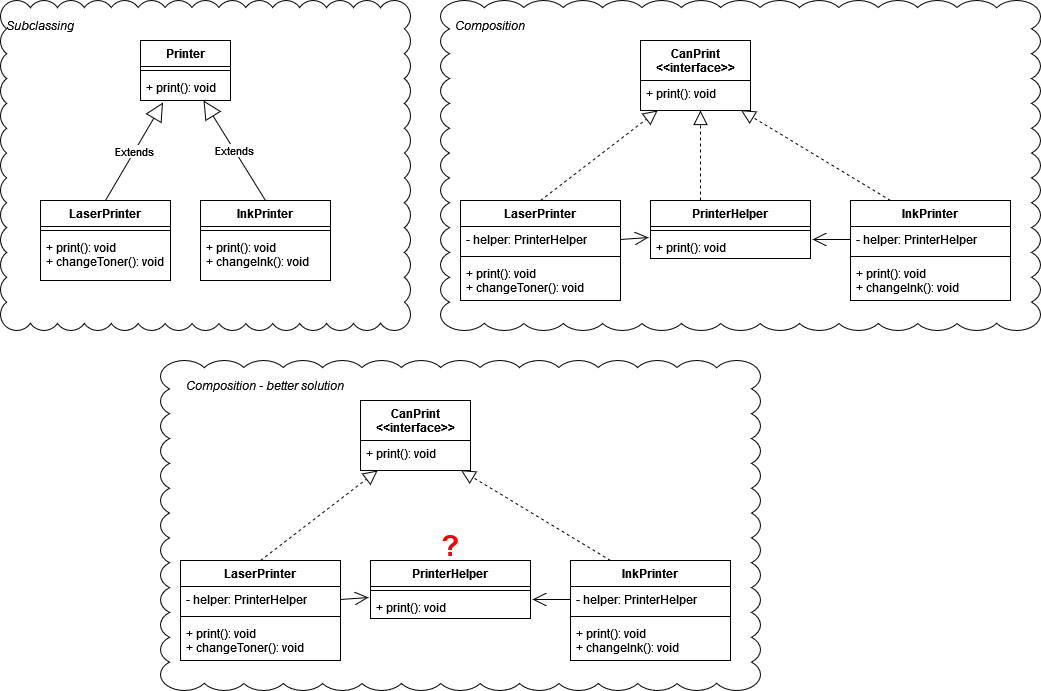

The diagram above was exported from draw.io. Its source (the exported page's mxGraphModel, read from the mxfile embedded in the PNG):
<mxGraphModel dx="954" dy="654" grid="1" gridSize="10" guides="1" tooltips="1" connect="1" arrows="1" fold="1" page="1" pageScale="1" pageWidth="850" pageHeight="1100" math="0" shadow="0">
  <root>
    <mxCell id="0" />
    <mxCell id="1" parent="0" />
    <mxCell id="IOdSipZ9xQIzLYeEUAkK-6" value="" style="whiteSpace=wrap;html=1;shape=mxgraph.basic.cloud_rect;fillColor=none;" parent="1" vertex="1">
      <mxGeometry x="480" y="40" width="600" height="330" as="geometry" />
    </mxCell>
    <mxCell id="IOdSipZ9xQIzLYeEUAkK-5" value="" style="whiteSpace=wrap;html=1;shape=mxgraph.basic.cloud_rect;fillColor=none;" parent="1" vertex="1">
      <mxGeometry x="40" y="40" width="410" height="330" as="geometry" />
    </mxCell>
    <mxCell id="nEL6GGNZaMH7f-htK3Fx-1" value="Printer" style="swimlane;fontStyle=1;align=center;verticalAlign=top;childLayout=stackLayout;horizontal=1;startSize=26;horizontalStack=0;resizeParent=1;resizeParentMax=0;resizeLast=0;collapsible=1;marginBottom=0;" parent="1" vertex="1">
      <mxGeometry x="180" y="80" width="90" height="60" as="geometry" />
    </mxCell>
    <mxCell id="nEL6GGNZaMH7f-htK3Fx-3" value="" style="line;strokeWidth=1;fillColor=none;align=left;verticalAlign=middle;spacingTop=-1;spacingLeft=3;spacingRight=3;rotatable=0;labelPosition=right;points=[];portConstraint=eastwest;strokeColor=inherit;" parent="nEL6GGNZaMH7f-htK3Fx-1" vertex="1">
      <mxGeometry y="26" width="90" height="8" as="geometry" />
    </mxCell>
    <mxCell id="nEL6GGNZaMH7f-htK3Fx-4" value="+ print(): void" style="text;strokeColor=none;fillColor=none;align=left;verticalAlign=top;spacingLeft=4;spacingRight=4;overflow=hidden;rotatable=0;points=[[0,0.5],[1,0.5]];portConstraint=eastwest;" parent="nEL6GGNZaMH7f-htK3Fx-1" vertex="1">
      <mxGeometry y="34" width="90" height="26" as="geometry" />
    </mxCell>
    <mxCell id="nEL6GGNZaMH7f-htK3Fx-5" value="LaserPrinter" style="swimlane;fontStyle=1;align=center;verticalAlign=top;childLayout=stackLayout;horizontal=1;startSize=26;horizontalStack=0;resizeParent=1;resizeParentMax=0;resizeLast=0;collapsible=1;marginBottom=0;" parent="1" vertex="1">
      <mxGeometry x="80" y="240" width="130" height="80" as="geometry" />
    </mxCell>
    <mxCell id="nEL6GGNZaMH7f-htK3Fx-7" value="" style="line;strokeWidth=1;fillColor=none;align=left;verticalAlign=middle;spacingTop=-1;spacingLeft=3;spacingRight=3;rotatable=0;labelPosition=right;points=[];portConstraint=eastwest;strokeColor=inherit;" parent="nEL6GGNZaMH7f-htK3Fx-5" vertex="1">
      <mxGeometry y="26" width="130" height="8" as="geometry" />
    </mxCell>
    <mxCell id="nEL6GGNZaMH7f-htK3Fx-8" value="+ print(): void&#10;+ changeToner(): void&#10;" style="text;strokeColor=none;fillColor=none;align=left;verticalAlign=top;spacingLeft=4;spacingRight=4;overflow=hidden;rotatable=0;points=[[0,0.5],[1,0.5]];portConstraint=eastwest;" parent="nEL6GGNZaMH7f-htK3Fx-5" vertex="1">
      <mxGeometry y="34" width="130" height="46" as="geometry" />
    </mxCell>
    <mxCell id="nEL6GGNZaMH7f-htK3Fx-9" value="Extends" style="endArrow=block;endSize=16;endFill=0;html=1;rounded=0;entryX=0.25;entryY=1.077;entryDx=0;entryDy=0;entryPerimeter=0;exitX=0.5;exitY=0;exitDx=0;exitDy=0;" parent="1" source="nEL6GGNZaMH7f-htK3Fx-5" target="nEL6GGNZaMH7f-htK3Fx-4" edge="1">
      <mxGeometry width="160" relative="1" as="geometry">
        <mxPoint x="260" y="340" as="sourcePoint" />
        <mxPoint x="420" y="340" as="targetPoint" />
      </mxGeometry>
    </mxCell>
    <mxCell id="nEL6GGNZaMH7f-htK3Fx-10" value="CanPrint&#10;&lt;&lt;interface&gt;&gt;&#10;" style="swimlane;fontStyle=1;align=center;verticalAlign=top;childLayout=stackLayout;horizontal=1;startSize=40;horizontalStack=0;resizeParent=1;resizeParentMax=0;resizeLast=0;collapsible=1;marginBottom=0;" parent="1" vertex="1">
      <mxGeometry x="680" y="80" width="110" height="70" as="geometry" />
    </mxCell>
    <mxCell id="nEL6GGNZaMH7f-htK3Fx-13" value="+ print(): void" style="text;strokeColor=none;fillColor=none;align=left;verticalAlign=top;spacingLeft=4;spacingRight=4;overflow=hidden;rotatable=0;points=[[0,0.5],[1,0.5]];portConstraint=eastwest;" parent="nEL6GGNZaMH7f-htK3Fx-10" vertex="1">
      <mxGeometry y="40" width="110" height="30" as="geometry" />
    </mxCell>
    <mxCell id="nEL6GGNZaMH7f-htK3Fx-14" value="LaserPrinter" style="swimlane;fontStyle=1;align=center;verticalAlign=top;childLayout=stackLayout;horizontal=1;startSize=26;horizontalStack=0;resizeParent=1;resizeParentMax=0;resizeLast=0;collapsible=1;marginBottom=0;" parent="1" vertex="1">
      <mxGeometry x="500" y="240" width="160" height="100" as="geometry" />
    </mxCell>
    <mxCell id="nEL6GGNZaMH7f-htK3Fx-15" value="- helper: PrinterHelper" style="text;strokeColor=none;fillColor=none;align=left;verticalAlign=top;spacingLeft=4;spacingRight=4;overflow=hidden;rotatable=0;points=[[0,0.5],[1,0.5]];portConstraint=eastwest;" parent="nEL6GGNZaMH7f-htK3Fx-14" vertex="1">
      <mxGeometry y="26" width="160" height="26" as="geometry" />
    </mxCell>
    <mxCell id="nEL6GGNZaMH7f-htK3Fx-16" value="" style="line;strokeWidth=1;fillColor=none;align=left;verticalAlign=middle;spacingTop=-1;spacingLeft=3;spacingRight=3;rotatable=0;labelPosition=right;points=[];portConstraint=eastwest;strokeColor=inherit;" parent="nEL6GGNZaMH7f-htK3Fx-14" vertex="1">
      <mxGeometry y="52" width="160" height="8" as="geometry" />
    </mxCell>
    <mxCell id="nEL6GGNZaMH7f-htK3Fx-17" value="+ print(): void&#10;+ changeToner(): void&#10;" style="text;strokeColor=none;fillColor=none;align=left;verticalAlign=top;spacingLeft=4;spacingRight=4;overflow=hidden;rotatable=0;points=[[0,0.5],[1,0.5]];portConstraint=eastwest;" parent="nEL6GGNZaMH7f-htK3Fx-14" vertex="1">
      <mxGeometry y="60" width="160" height="40" as="geometry" />
    </mxCell>
    <mxCell id="nEL6GGNZaMH7f-htK3Fx-18" value="InkPrinter" style="swimlane;fontStyle=1;align=center;verticalAlign=top;childLayout=stackLayout;horizontal=1;startSize=26;horizontalStack=0;resizeParent=1;resizeParentMax=0;resizeLast=0;collapsible=1;marginBottom=0;" parent="1" vertex="1">
      <mxGeometry x="890" y="240" width="160" height="100" as="geometry" />
    </mxCell>
    <mxCell id="nEL6GGNZaMH7f-htK3Fx-19" value="- helper: PrinterHelper" style="text;strokeColor=none;fillColor=none;align=left;verticalAlign=top;spacingLeft=4;spacingRight=4;overflow=hidden;rotatable=0;points=[[0,0.5],[1,0.5]];portConstraint=eastwest;" parent="nEL6GGNZaMH7f-htK3Fx-18" vertex="1">
      <mxGeometry y="26" width="160" height="26" as="geometry" />
    </mxCell>
    <mxCell id="nEL6GGNZaMH7f-htK3Fx-20" value="" style="line;strokeWidth=1;fillColor=none;align=left;verticalAlign=middle;spacingTop=-1;spacingLeft=3;spacingRight=3;rotatable=0;labelPosition=right;points=[];portConstraint=eastwest;strokeColor=inherit;" parent="nEL6GGNZaMH7f-htK3Fx-18" vertex="1">
      <mxGeometry y="52" width="160" height="8" as="geometry" />
    </mxCell>
    <mxCell id="nEL6GGNZaMH7f-htK3Fx-21" value="+ print(): void&#10;+ changeInk(): void&#10;" style="text;strokeColor=none;fillColor=none;align=left;verticalAlign=top;spacingLeft=4;spacingRight=4;overflow=hidden;rotatable=0;points=[[0,0.5],[1,0.5]];portConstraint=eastwest;" parent="nEL6GGNZaMH7f-htK3Fx-18" vertex="1">
      <mxGeometry y="60" width="160" height="40" as="geometry" />
    </mxCell>
    <mxCell id="IOdSipZ9xQIzLYeEUAkK-2" value="" style="endArrow=open;endFill=1;endSize=12;html=1;rounded=0;exitX=0;exitY=0.5;exitDx=0;exitDy=0;entryX=1.013;entryY=0.208;entryDx=0;entryDy=0;entryPerimeter=0;" parent="1" source="nEL6GGNZaMH7f-htK3Fx-19" target="IOdSipZ9xQIzLYeEUAkK-19" edge="1">
      <mxGeometry width="160" relative="1" as="geometry">
        <mxPoint x="520" y="340" as="sourcePoint" />
        <mxPoint x="840" y="280" as="targetPoint" />
      </mxGeometry>
    </mxCell>
    <mxCell id="IOdSipZ9xQIzLYeEUAkK-3" value="" style="endArrow=block;dashed=1;endFill=0;endSize=12;html=1;rounded=0;entryX=0.156;entryY=1;entryDx=0;entryDy=0;entryPerimeter=0;exitX=0.5;exitY=0;exitDx=0;exitDy=0;" parent="1" source="nEL6GGNZaMH7f-htK3Fx-14" target="nEL6GGNZaMH7f-htK3Fx-13" edge="1">
      <mxGeometry width="160" relative="1" as="geometry">
        <mxPoint x="520" y="340" as="sourcePoint" />
        <mxPoint x="680" y="340" as="targetPoint" />
      </mxGeometry>
    </mxCell>
    <mxCell id="IOdSipZ9xQIzLYeEUAkK-4" value="" style="endArrow=block;dashed=1;endFill=0;endSize=12;html=1;rounded=0;entryX=0.913;entryY=0.988;entryDx=0;entryDy=0;entryPerimeter=0;exitX=0.25;exitY=0;exitDx=0;exitDy=0;" parent="1" source="nEL6GGNZaMH7f-htK3Fx-18" target="nEL6GGNZaMH7f-htK3Fx-13" edge="1">
      <mxGeometry width="160" relative="1" as="geometry">
        <mxPoint x="520" y="340" as="sourcePoint" />
        <mxPoint x="680" y="340" as="targetPoint" />
      </mxGeometry>
    </mxCell>
    <mxCell id="IOdSipZ9xQIzLYeEUAkK-7" value="Subclassing" style="text;html=1;strokeColor=none;fillColor=none;align=center;verticalAlign=middle;whiteSpace=wrap;rounded=0;fontStyle=2" parent="1" vertex="1">
      <mxGeometry x="50" y="50" width="60" height="30" as="geometry" />
    </mxCell>
    <mxCell id="IOdSipZ9xQIzLYeEUAkK-9" value="Composition" style="text;html=1;strokeColor=none;fillColor=none;align=center;verticalAlign=middle;whiteSpace=wrap;rounded=0;fontStyle=2" parent="1" vertex="1">
      <mxGeometry x="500" y="50" width="60" height="30" as="geometry" />
    </mxCell>
    <mxCell id="IOdSipZ9xQIzLYeEUAkK-10" value="InkPrinter" style="swimlane;fontStyle=1;align=center;verticalAlign=top;childLayout=stackLayout;horizontal=1;startSize=26;horizontalStack=0;resizeParent=1;resizeParentMax=0;resizeLast=0;collapsible=1;marginBottom=0;" parent="1" vertex="1">
      <mxGeometry x="240" y="240" width="130" height="80" as="geometry" />
    </mxCell>
    <mxCell id="IOdSipZ9xQIzLYeEUAkK-11" value="" style="line;strokeWidth=1;fillColor=none;align=left;verticalAlign=middle;spacingTop=-1;spacingLeft=3;spacingRight=3;rotatable=0;labelPosition=right;points=[];portConstraint=eastwest;strokeColor=inherit;" parent="IOdSipZ9xQIzLYeEUAkK-10" vertex="1">
      <mxGeometry y="26" width="130" height="8" as="geometry" />
    </mxCell>
    <mxCell id="IOdSipZ9xQIzLYeEUAkK-12" value="+ print(): void&#10;+ changeInk(): void&#10;" style="text;strokeColor=none;fillColor=none;align=left;verticalAlign=top;spacingLeft=4;spacingRight=4;overflow=hidden;rotatable=0;points=[[0,0.5],[1,0.5]];portConstraint=eastwest;" parent="IOdSipZ9xQIzLYeEUAkK-10" vertex="1">
      <mxGeometry y="34" width="130" height="46" as="geometry" />
    </mxCell>
    <mxCell id="IOdSipZ9xQIzLYeEUAkK-13" value="Extends" style="endArrow=block;endSize=16;endFill=0;html=1;rounded=0;entryX=0.7;entryY=1;entryDx=0;entryDy=0;entryPerimeter=0;exitX=0.5;exitY=0;exitDx=0;exitDy=0;" parent="1" source="IOdSipZ9xQIzLYeEUAkK-10" target="nEL6GGNZaMH7f-htK3Fx-4" edge="1">
      <mxGeometry width="160" relative="1" as="geometry">
        <mxPoint x="155" y="310" as="sourcePoint" />
        <mxPoint x="260.96000000000004" y="150" as="targetPoint" />
      </mxGeometry>
    </mxCell>
    <mxCell id="IOdSipZ9xQIzLYeEUAkK-16" value="PrinterHelper" style="swimlane;fontStyle=1;align=center;verticalAlign=top;childLayout=stackLayout;horizontal=1;startSize=26;horizontalStack=0;resizeParent=1;resizeParentMax=0;resizeLast=0;collapsible=1;marginBottom=0;" parent="1" vertex="1">
      <mxGeometry x="690" y="240" width="160" height="58" as="geometry" />
    </mxCell>
    <mxCell id="IOdSipZ9xQIzLYeEUAkK-18" value="" style="line;strokeWidth=1;fillColor=none;align=left;verticalAlign=middle;spacingTop=-1;spacingLeft=3;spacingRight=3;rotatable=0;labelPosition=right;points=[];portConstraint=eastwest;strokeColor=inherit;" parent="IOdSipZ9xQIzLYeEUAkK-16" vertex="1">
      <mxGeometry y="26" width="160" height="8" as="geometry" />
    </mxCell>
    <mxCell id="IOdSipZ9xQIzLYeEUAkK-19" value="+ print(): void&#10;" style="text;strokeColor=none;fillColor=none;align=left;verticalAlign=top;spacingLeft=4;spacingRight=4;overflow=hidden;rotatable=0;points=[[0,0.5],[1,0.5]];portConstraint=eastwest;" parent="IOdSipZ9xQIzLYeEUAkK-16" vertex="1">
      <mxGeometry y="34" width="160" height="24" as="geometry" />
    </mxCell>
    <mxCell id="IOdSipZ9xQIzLYeEUAkK-20" value="" style="endArrow=open;endFill=1;endSize=12;html=1;rounded=0;exitX=1;exitY=0.5;exitDx=0;exitDy=0;entryX=-0.012;entryY=0.125;entryDx=0;entryDy=0;entryPerimeter=0;" parent="1" source="nEL6GGNZaMH7f-htK3Fx-15" target="IOdSipZ9xQIzLYeEUAkK-19" edge="1">
      <mxGeometry width="160" relative="1" as="geometry">
        <mxPoint x="900" y="289" as="sourcePoint" />
        <mxPoint x="862.0799999999999" y="288.99199999999996" as="targetPoint" />
      </mxGeometry>
    </mxCell>
    <mxCell id="IOdSipZ9xQIzLYeEUAkK-21" value="" style="endArrow=block;dashed=1;endFill=0;endSize=12;html=1;rounded=0;" parent="1" edge="1">
      <mxGeometry width="160" relative="1" as="geometry">
        <mxPoint x="740" y="240" as="sourcePoint" />
        <mxPoint x="740" y="150" as="targetPoint" />
      </mxGeometry>
    </mxCell>
    <mxCell id="j-klVbjchwK2IoQ3fJRz-1" value="" style="whiteSpace=wrap;html=1;shape=mxgraph.basic.cloud_rect;fillColor=none;" vertex="1" parent="1">
      <mxGeometry x="200" y="400" width="600" height="330" as="geometry" />
    </mxCell>
    <mxCell id="j-klVbjchwK2IoQ3fJRz-2" value="CanPrint&#10;&lt;&lt;interface&gt;&gt;&#10;" style="swimlane;fontStyle=1;align=center;verticalAlign=top;childLayout=stackLayout;horizontal=1;startSize=40;horizontalStack=0;resizeParent=1;resizeParentMax=0;resizeLast=0;collapsible=1;marginBottom=0;" vertex="1" parent="1">
      <mxGeometry x="400" y="440" width="110" height="70" as="geometry" />
    </mxCell>
    <mxCell id="j-klVbjchwK2IoQ3fJRz-3" value="+ print(): void" style="text;strokeColor=none;fillColor=none;align=left;verticalAlign=top;spacingLeft=4;spacingRight=4;overflow=hidden;rotatable=0;points=[[0,0.5],[1,0.5]];portConstraint=eastwest;" vertex="1" parent="j-klVbjchwK2IoQ3fJRz-2">
      <mxGeometry y="40" width="110" height="30" as="geometry" />
    </mxCell>
    <mxCell id="j-klVbjchwK2IoQ3fJRz-4" value="LaserPrinter" style="swimlane;fontStyle=1;align=center;verticalAlign=top;childLayout=stackLayout;horizontal=1;startSize=26;horizontalStack=0;resizeParent=1;resizeParentMax=0;resizeLast=0;collapsible=1;marginBottom=0;" vertex="1" parent="1">
      <mxGeometry x="220" y="600" width="160" height="100" as="geometry" />
    </mxCell>
    <mxCell id="j-klVbjchwK2IoQ3fJRz-5" value="- helper: PrinterHelper" style="text;strokeColor=none;fillColor=none;align=left;verticalAlign=top;spacingLeft=4;spacingRight=4;overflow=hidden;rotatable=0;points=[[0,0.5],[1,0.5]];portConstraint=eastwest;" vertex="1" parent="j-klVbjchwK2IoQ3fJRz-4">
      <mxGeometry y="26" width="160" height="26" as="geometry" />
    </mxCell>
    <mxCell id="j-klVbjchwK2IoQ3fJRz-6" value="" style="line;strokeWidth=1;fillColor=none;align=left;verticalAlign=middle;spacingTop=-1;spacingLeft=3;spacingRight=3;rotatable=0;labelPosition=right;points=[];portConstraint=eastwest;strokeColor=inherit;" vertex="1" parent="j-klVbjchwK2IoQ3fJRz-4">
      <mxGeometry y="52" width="160" height="8" as="geometry" />
    </mxCell>
    <mxCell id="j-klVbjchwK2IoQ3fJRz-7" value="+ print(): void&#10;+ changeToner(): void&#10;" style="text;strokeColor=none;fillColor=none;align=left;verticalAlign=top;spacingLeft=4;spacingRight=4;overflow=hidden;rotatable=0;points=[[0,0.5],[1,0.5]];portConstraint=eastwest;" vertex="1" parent="j-klVbjchwK2IoQ3fJRz-4">
      <mxGeometry y="60" width="160" height="40" as="geometry" />
    </mxCell>
    <mxCell id="j-klVbjchwK2IoQ3fJRz-8" value="InkPrinter" style="swimlane;fontStyle=1;align=center;verticalAlign=top;childLayout=stackLayout;horizontal=1;startSize=26;horizontalStack=0;resizeParent=1;resizeParentMax=0;resizeLast=0;collapsible=1;marginBottom=0;" vertex="1" parent="1">
      <mxGeometry x="610" y="600" width="160" height="100" as="geometry" />
    </mxCell>
    <mxCell id="j-klVbjchwK2IoQ3fJRz-9" value="- helper: PrinterHelper" style="text;strokeColor=none;fillColor=none;align=left;verticalAlign=top;spacingLeft=4;spacingRight=4;overflow=hidden;rotatable=0;points=[[0,0.5],[1,0.5]];portConstraint=eastwest;" vertex="1" parent="j-klVbjchwK2IoQ3fJRz-8">
      <mxGeometry y="26" width="160" height="26" as="geometry" />
    </mxCell>
    <mxCell id="j-klVbjchwK2IoQ3fJRz-10" value="" style="line;strokeWidth=1;fillColor=none;align=left;verticalAlign=middle;spacingTop=-1;spacingLeft=3;spacingRight=3;rotatable=0;labelPosition=right;points=[];portConstraint=eastwest;strokeColor=inherit;" vertex="1" parent="j-klVbjchwK2IoQ3fJRz-8">
      <mxGeometry y="52" width="160" height="8" as="geometry" />
    </mxCell>
    <mxCell id="j-klVbjchwK2IoQ3fJRz-11" value="+ print(): void&#10;+ changeInk(): void&#10;" style="text;strokeColor=none;fillColor=none;align=left;verticalAlign=top;spacingLeft=4;spacingRight=4;overflow=hidden;rotatable=0;points=[[0,0.5],[1,0.5]];portConstraint=eastwest;" vertex="1" parent="j-klVbjchwK2IoQ3fJRz-8">
      <mxGeometry y="60" width="160" height="40" as="geometry" />
    </mxCell>
    <mxCell id="j-klVbjchwK2IoQ3fJRz-12" value="" style="endArrow=open;endFill=1;endSize=12;html=1;rounded=0;exitX=0;exitY=0.5;exitDx=0;exitDy=0;entryX=1.013;entryY=0.208;entryDx=0;entryDy=0;entryPerimeter=0;" edge="1" parent="1" source="j-klVbjchwK2IoQ3fJRz-9" target="j-klVbjchwK2IoQ3fJRz-18">
      <mxGeometry width="160" relative="1" as="geometry">
        <mxPoint x="240" y="700" as="sourcePoint" />
        <mxPoint x="560" y="640" as="targetPoint" />
      </mxGeometry>
    </mxCell>
    <mxCell id="j-klVbjchwK2IoQ3fJRz-13" value="" style="endArrow=block;dashed=1;endFill=0;endSize=12;html=1;rounded=0;entryX=0.156;entryY=1;entryDx=0;entryDy=0;entryPerimeter=0;exitX=0.5;exitY=0;exitDx=0;exitDy=0;" edge="1" parent="1" source="j-klVbjchwK2IoQ3fJRz-4" target="j-klVbjchwK2IoQ3fJRz-3">
      <mxGeometry width="160" relative="1" as="geometry">
        <mxPoint x="240" y="700" as="sourcePoint" />
        <mxPoint x="400" y="700" as="targetPoint" />
      </mxGeometry>
    </mxCell>
    <mxCell id="j-klVbjchwK2IoQ3fJRz-14" value="" style="endArrow=block;dashed=1;endFill=0;endSize=12;html=1;rounded=0;entryX=0.913;entryY=0.988;entryDx=0;entryDy=0;entryPerimeter=0;exitX=0.25;exitY=0;exitDx=0;exitDy=0;" edge="1" parent="1" source="j-klVbjchwK2IoQ3fJRz-8" target="j-klVbjchwK2IoQ3fJRz-3">
      <mxGeometry width="160" relative="1" as="geometry">
        <mxPoint x="240" y="700" as="sourcePoint" />
        <mxPoint x="400" y="700" as="targetPoint" />
      </mxGeometry>
    </mxCell>
    <mxCell id="j-klVbjchwK2IoQ3fJRz-15" value="Composition - better solution" style="text;html=1;strokeColor=none;fillColor=none;align=center;verticalAlign=middle;whiteSpace=wrap;rounded=0;fontStyle=2" vertex="1" parent="1">
      <mxGeometry x="220" y="410" width="170" height="30" as="geometry" />
    </mxCell>
    <mxCell id="j-klVbjchwK2IoQ3fJRz-16" value="PrinterHelper" style="swimlane;fontStyle=1;align=center;verticalAlign=top;childLayout=stackLayout;horizontal=1;startSize=26;horizontalStack=0;resizeParent=1;resizeParentMax=0;resizeLast=0;collapsible=1;marginBottom=0;" vertex="1" parent="1">
      <mxGeometry x="410" y="600" width="160" height="58" as="geometry" />
    </mxCell>
    <mxCell id="j-klVbjchwK2IoQ3fJRz-17" value="" style="line;strokeWidth=1;fillColor=none;align=left;verticalAlign=middle;spacingTop=-1;spacingLeft=3;spacingRight=3;rotatable=0;labelPosition=right;points=[];portConstraint=eastwest;strokeColor=inherit;" vertex="1" parent="j-klVbjchwK2IoQ3fJRz-16">
      <mxGeometry y="26" width="160" height="8" as="geometry" />
    </mxCell>
    <mxCell id="j-klVbjchwK2IoQ3fJRz-18" value="+ print(): void&#10;" style="text;strokeColor=none;fillColor=none;align=left;verticalAlign=top;spacingLeft=4;spacingRight=4;overflow=hidden;rotatable=0;points=[[0,0.5],[1,0.5]];portConstraint=eastwest;" vertex="1" parent="j-klVbjchwK2IoQ3fJRz-16">
      <mxGeometry y="34" width="160" height="24" as="geometry" />
    </mxCell>
    <mxCell id="j-klVbjchwK2IoQ3fJRz-19" value="" style="endArrow=open;endFill=1;endSize=12;html=1;rounded=0;exitX=1;exitY=0.5;exitDx=0;exitDy=0;entryX=-0.012;entryY=0.125;entryDx=0;entryDy=0;entryPerimeter=0;" edge="1" parent="1" source="j-klVbjchwK2IoQ3fJRz-5" target="j-klVbjchwK2IoQ3fJRz-18">
      <mxGeometry width="160" relative="1" as="geometry">
        <mxPoint x="620" y="649" as="sourcePoint" />
        <mxPoint x="582.0799999999999" y="648.992" as="targetPoint" />
      </mxGeometry>
    </mxCell>
    <mxCell id="j-klVbjchwK2IoQ3fJRz-21" value="?" style="text;html=1;strokeColor=none;fillColor=none;align=center;verticalAlign=middle;whiteSpace=wrap;rounded=0;fontColor=#FF0000;fontStyle=1;fontSize=29;" vertex="1" parent="1">
      <mxGeometry x="460" y="570" width="60" height="30" as="geometry" />
    </mxCell>
  </root>
</mxGraphModel>